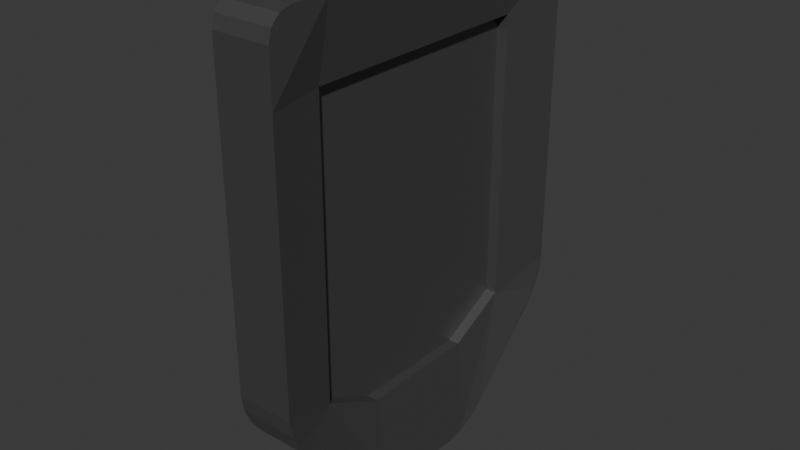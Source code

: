 # Source: shield.blend  (saved by Blender 5.0.119; exported with 4.5.12 LTS)
import bpy
from mathutils import Matrix  # noqa: F401  (used for matrix-valued properties, if any)

bpy.ops.wm.read_factory_settings(use_empty=True)
scene = bpy.context.scene
scene.name = 'Scene'

# ---- collections
col_collection = bpy.data.collections.new('Collection'); scene.collection.children.link(col_collection)

# ---- materials (node trees are filled in below, after node groups)
mat_material = bpy.data.materials.new('Material')
mat_material.alpha_threshold = 0.0
mat_material.use_backface_culling_lightprobe_volume = False
mat_material.roughness = 0.5
mat_material.line_color = (0.0, 0.0, 0.0, 1.0)

# ---- material node trees
mat_material.use_nodes = True; mat_material.node_tree.nodes.clear()
_N = mat_material.node_tree.nodes; _L = mat_material.node_tree.links
n0 = _N.new('ShaderNodeOutputMaterial'); n0.name = 'Material Output'; n0.location = (200, 100)
n1 = _N.new('ShaderNodeBsdfPrincipled'); n1.name = 'Principled BSDF'; n1.location = (-200, 100)
n1.inputs[0].default_value = (0.1806, 0.1806, 0.1806, 1.0)
n1.inputs[1].default_value = 0.8077
_L.new(n1.outputs[0], n0.inputs[0])
n0.is_active_output = True

# ---- world
world_world = bpy.data.worlds.new('World'); scene.world = world_world
world_world.use_nodes = True; world_world.node_tree.nodes.clear()
_N = world_world.node_tree.nodes; _L = world_world.node_tree.links
n0 = _N.new('ShaderNodeOutputWorld'); n0.name = 'World Output'; n0.location = (200, 100)
n1 = _N.new('ShaderNodeBackground'); n1.name = 'Background'; n1.location = (-200, 100)
n1.inputs[0].default_value = (0.05088, 0.05088, 0.05088, 1.0)
_L.new(n1.outputs[0], n0.inputs[0])
n0.is_active_output = True
world_world.color = (0.05088, 0.05088, 0.05088)
world_world.sun_shadow_jitter_overblur = 0.0

# ---- meshes
me_cube_001 = bpy.data.meshes.new('Cube.001')
me_cube_001.from_pydata([(-0.297, 2.0, -4.0), (-0.297, -8.941e-08, -5.0), (-0.297, -2.0, -4.0), (-0.297, -2.0, 3.0), (-0.297, -1.0, 3.0), (-0.297, 8.941e-08, 3.0), (-0.297, 1.0, 3.0), (-0.297, 2.0, 3.0), (0.297, -2.0, -4.0), (0.297, 8.941e-08, -5.0), (0.297, 2.0, -4.0), (0.297, 2.0, 3.0), (0.297, 1.0, 3.0), (0.297, -8.941e-08, 3.0), (0.297, -1.0, 3.0), (0.297, -2.0, 3.0), (-0.297, -3.0, -1.8), (-0.297, -3.0, -0.6), (-0.297, -3.0, 0.6), (-0.297, -3.0, 1.8), (-0.297, 3.0, 1.8), (-0.297, 3.0, 0.6), (-0.297, 3.0, -0.6), (-0.297, 3.0, -1.8), (0.297, 3.0, 1.8), (0.297, 3.0, 0.6), (0.297, 3.0, -0.6), (0.297, 3.0, -1.8), (0.297, -3.0, 1.8), (0.297, -3.0, 0.6), (0.297, -3.0, -0.6), (0.297, -3.0, -1.8), (0.07826, 2.0, 1.8), (0.07826, 2.0, 0.6), (0.07826, 2.0, -0.6), (0.07826, 2.0, -1.8), (0.07826, 1.0, 1.8), (0.07826, 1.0, 0.6), (0.07826, 1.0, -0.6), (0.07826, 1.0, -1.8), (0.07826, -5.364e-08, 1.8), (0.07826, -1.788e-08, 0.6), (0.07826, 1.788e-08, -0.6), (0.07826, 5.364e-08, -1.8), (0.07826, -1.0, 1.8), (0.07826, -1.0, 0.6), (0.07826, -1.0, -0.6), (0.07826, -1.0, -1.8), (0.07826, -2.0, 1.8), (0.07826, -2.0, 0.6), (0.07826, -2.0, -0.6), (0.07826, -2.0, -1.8), (-0.5661, -2.0, 1.8), (-0.5661, -2.0, 0.6), (-0.5661, -2.0, -0.6), (-0.5661, -2.0, -1.8), (-0.5661, -1.0, 1.8), (-0.5661, -1.0, 0.6), (-0.5661, -1.0, -0.6), (-0.5661, -1.0, -1.8), (-0.5661, 5.364e-08, 1.8), (-0.5661, 1.788e-08, 0.6), (-0.5661, -1.788e-08, -0.6), (-0.5661, -5.364e-08, -1.8), (-0.5661, 1.0, 1.8), (-0.5661, 1.0, 0.6), (-0.5661, 1.0, -0.6), (-0.5661, 1.0, -1.8), (-0.5661, 2.0, 1.8), (-0.5661, 2.0, 0.6), (-0.5661, 2.0, -0.6), (-0.5661, 2.0, -1.8), (-0.297, 3.0, -2.406), (0.297, 3.0, -2.406), (0.297, -3.0, -2.406), (0.07826, 2.0, -2.912), (0.07826, 1.0, -3.417), (0.07826, 7.171e-08, -3.417), (0.07826, -1.0, -3.417), (0.07826, -2.0, -2.912), (-0.5661, -2.0, -2.912), (-0.5661, -1.0, -3.417), (-0.5661, -7.171e-08, -3.417), (-0.5661, 1.0, -3.417), (-0.5661, 2.0, -2.912), (-0.297, -3.0, -2.406), (-0.297, -3.0, 2.61), (-0.297, -2.61, 3.0), (-0.297, -2.948, 2.805), (-0.297, -2.805, 2.948), (-0.297, 2.61, 3.0), (-0.297, 3.0, 2.61), (-0.297, 2.805, 2.948), (-0.297, 2.948, 2.805), (0.297, -2.61, 3.0), (0.297, -3.0, 2.61), (0.297, -2.805, 2.948), (0.297, -2.948, 2.805), (0.297, 3.0, 2.61), (0.297, 2.61, 3.0), (0.297, 2.948, 2.805), (0.297, 2.805, 2.948), (-0.297, -2.692, -3.308), (-0.297, -3.0, -2.565), (-0.297, -2.846, -3.096), (-0.297, -2.959, -2.824), (-0.297, 3.0, -2.565), (-0.297, 2.692, -3.308), (-0.297, 2.959, -2.824), (-0.297, 2.846, -3.096), (0.297, -3.0, -2.565), (0.297, -2.692, -3.308), (0.297, -2.959, -2.824), (0.297, -2.846, -3.096), (0.297, 2.692, -3.308), (0.297, 3.0, -2.565), (0.297, 2.846, -3.096), (0.297, 2.959, -2.824), (-0.297, 1.308, -4.692), (-0.297, 0.5648, -5.0), (0.4754, 1.0, 3.0), (-0.297, 1.096, -4.846), (-0.297, 0.8236, -4.959), (-0.297, -0.5648, -5.0), (-0.297, -1.308, -4.692), (0.4754, 2.0, 3.0), (-0.297, -0.8236, -4.959), (-0.297, -1.096, -4.846), (0.297, -1.308, -4.692), (0.297, -0.5648, -5.0), (0.297, -1.096, -4.846), (0.297, -0.8236, -4.959), (0.297, 0.5648, -5.0), (0.297, 1.308, -4.692), (0.297, 0.8236, -4.959), (0.297, 1.096, -4.846), (-0.4625, -2.0, 3.0), (-0.4625, -1.0, 3.0), (-0.4625, 8.951e-08, 3.0), (-0.4625, 1.0, 3.0), (-0.4625, 2.0, 3.0), (-0.7316, -2.0, -2.911), (-0.4625, -2.0, -4.0), (-0.7316, -7.161e-08, -3.416), (-0.4625, -8.93e-08, -5.0), (-0.7316, 2.0, -2.911), (-0.4625, 2.0, -4.0), (-0.4625, -3.0, -2.406), (-0.4625, -3.0, -1.8), (-0.4625, -3.0, -0.5995), (-0.4625, -3.0, 0.6005), (-0.4625, -3.0, 1.8), (-0.4625, 3.0, 1.8), (-0.4625, 3.0, 0.6005), (-0.4625, 3.0, -0.5995), (-0.4625, 3.0, -1.8), (-0.7316, -2.0, 1.8), (-0.7316, -2.0, 0.6005), (-0.7316, -2.0, -0.5995), (-0.7316, -2.0, -1.8), (-0.7316, -1.0, 1.8), (-0.7316, 5.375e-08, 1.8), (-0.7316, 1.0, 1.8), (-0.7316, 2.0, 1.8), (-0.7316, 2.0, 0.6005), (-0.7316, 2.0, -0.5995), (-0.7316, 2.0, -1.8), (-0.4625, 3.0, -2.406), (-0.7316, -1.0, -3.416), (-0.7316, 1.0, -3.416), (-0.4625, 2.805, 2.948), (-0.4625, 2.61, 3.0), (-0.4625, 2.948, 2.806), (-0.4625, 3.0, 2.611), (-0.4625, -2.61, 3.0), (-0.4625, -2.805, 2.948), (-0.4625, -2.948, 2.806), (-0.4625, -3.0, 2.611), (-0.4625, 1.0, -4.564), (-0.4625, 1.308, -4.692), (-0.4625, 1.096, -4.846), (-0.4625, 0.8236, -4.958), (-0.4625, 0.5648, -5.0), (-0.4625, -1.0, -4.564), (-0.4625, -0.5648, -5.0), (-0.4625, -0.8236, -4.958), (-0.4625, -1.096, -4.846), (-0.4625, -1.308, -4.692), (-0.4625, 2.692, -3.307), (-0.4625, 2.846, -3.095), (-0.4625, 2.959, -2.823), (-0.4625, 3.0, -2.564), (-0.4625, -2.846, -3.095), (-0.4625, -2.692, -3.307), (-0.4625, -2.959, -2.823), (-0.4625, -3.0, -2.564), (0.4754, -8.941e-08, 3.0), (0.4754, -1.0, 3.0), (0.4754, -2.0, 3.0), (0.2567, 2.0, -2.912), (0.4754, 2.0, -4.0), (0.2567, 7.171e-08, -3.417), (0.4754, 8.941e-08, -5.0), (0.2567, -2.0, -2.912), (0.4754, -2.0, -4.0), (0.4754, 3.0, 1.8), (0.4754, 3.0, 0.6), (0.4754, 3.0, -0.6), (0.4754, 3.0, -1.8), (0.4754, -3.0, 1.8), (0.4754, -3.0, 0.6), (0.4754, -3.0, -0.6), (0.4754, -3.0, -1.8), (0.2567, 2.0, 1.8), (0.2567, 2.0, 0.6), (0.2567, 2.0, -0.6), (0.2567, 2.0, -1.8), (0.2567, 1.0, 1.8), (0.2567, -5.364e-08, 1.8), (0.2567, -1.0, 1.8), (0.2567, -2.0, 1.8), (0.2567, -2.0, 0.6), (0.2567, -2.0, -0.6), (0.2567, -2.0, -1.8), (0.4754, 3.0, -2.406), (0.4754, -3.0, -2.406), (0.2567, 1.0, -3.417), (0.2567, -1.0, -3.417), (0.4754, 2.61, 3.0), (0.4754, 2.805, 2.948), (0.4754, 2.948, 2.805), (0.4754, 3.0, 2.61), (0.4754, -2.805, 2.948), (0.4754, -2.61, 3.0), (0.4754, -2.948, 2.805), (0.4754, -3.0, 2.61), (0.4404, -1.0, -4.747), (0.4754, -1.308, -4.692), (0.4754, -1.096, -4.846), (0.4754, -0.8236, -4.959), (0.4754, -0.5648, -5.0), (0.4404, 1.0, -4.747), (0.4754, 0.5648, -5.0), (0.4754, 0.8236, -4.959), (0.4754, 1.096, -4.846), (0.4754, 1.308, -4.692), (0.4754, 2.846, -3.096), (0.4754, 2.692, -3.308), (0.4754, 2.959, -2.824), (0.4754, 3.0, -2.565), (0.4754, -2.692, -3.308), (0.4754, -2.846, -3.096), (0.4754, -2.959, -2.824), (0.4754, -3.0, -2.565)], [], [(11, 7, 6, 12), (12, 6, 5, 13), (13, 5, 4, 14), (14, 4, 3, 15), (73, 27, 208, 224), (50, 49, 221, 222), (135, 133, 245, 244), (49, 48, 220, 221), (91, 20, 152, 173), (23, 72, 167, 155), (3, 4, 137, 136), (83, 84, 145, 169), (83, 67, 71, 84), (67, 66, 70, 71), (66, 65, 69, 70), (65, 64, 68, 69), (82, 63, 67, 83), (63, 62, 66, 67), (62, 61, 65, 66), (61, 60, 64, 65), (81, 59, 63, 82), (59, 58, 62, 63), (58, 57, 61, 62), (57, 56, 60, 61), (80, 55, 59, 81), (55, 54, 58, 59), (54, 53, 57, 58), (53, 52, 56, 57), (20, 21, 153, 152), (7, 90, 171, 140), (68, 64, 162, 163), (82, 83, 169, 143), (78, 47, 51, 79), (47, 46, 50, 51), (46, 45, 49, 50), (45, 44, 48, 49), (77, 43, 47, 78), (43, 42, 46, 47), (42, 41, 45, 46), (41, 40, 44, 45), (76, 39, 43, 77), (39, 38, 42, 43), (38, 37, 41, 42), (37, 36, 40, 41), (75, 35, 39, 76), (35, 34, 38, 39), (34, 33, 37, 38), (33, 32, 36, 37), (134, 135, 244, 243), (99, 11, 125, 228), (132, 134, 243, 242), (15, 94, 233, 198), (74, 31, 16, 85), (31, 30, 17, 16), (30, 29, 18, 17), (29, 28, 19, 18), (44, 40, 218, 219), (8, 128, 237, 204), (95, 28, 209, 235), (110, 112, 252, 253), (72, 23, 27, 73), (23, 22, 26, 27), (22, 21, 25, 26), (21, 20, 24, 25), (18, 19, 151, 150), (81, 82, 143, 168), (17, 18, 150, 149), (80, 81, 168, 141), (90, 99, 101, 92), (92, 101, 100, 93), (93, 100, 98, 91), (94, 87, 89, 96), (96, 89, 88, 97), (97, 88, 86, 95), (16, 17, 149, 148), (28, 95, 86, 19), (15, 3, 87, 94), (99, 90, 7, 11), (20, 91, 98, 24), (124, 2, 142, 187), (129, 9, 202, 240), (78, 79, 203, 227), (85, 16, 148, 147), (87, 3, 136, 174), (71, 70, 165, 166), (105, 103, 195, 194), (19, 86, 177, 151), (70, 69, 164, 165), (77, 78, 227, 201), (131, 129, 240, 239), (112, 113, 251, 252), (48, 44, 219, 220), (76, 77, 201, 226), (130, 131, 239, 238), (114, 107, 109, 116), (116, 109, 108, 117), (117, 108, 106, 115), (102, 111, 113, 104), (104, 113, 112, 105), (105, 112, 110, 103), (132, 119, 122, 134), (134, 122, 121, 135), (135, 121, 118, 133), (128, 124, 127, 130), (130, 127, 126, 131), (131, 126, 123, 129), (69, 68, 163, 164), (2, 8, 111, 102), (110, 74, 85, 103), (106, 72, 73, 115), (107, 114, 10, 0), (1, 123, 184, 144), (9, 132, 242, 202), (75, 76, 226, 199), (86, 88, 176, 177), (0, 10, 133, 118), (104, 105, 194, 192), (119, 132, 9, 1), (119, 1, 144, 182), (1, 9, 129, 123), (88, 89, 175, 176), (124, 128, 8, 2), (97, 95, 235, 234), (128, 130, 238, 237), (113, 111, 250, 251), (133, 10, 200, 245), (156, 136, 137, 160), (160, 137, 138, 161), (161, 138, 139, 162), (162, 139, 140, 163), (147, 148, 159, 141), (148, 149, 158, 159), (149, 150, 157, 158), (150, 151, 156, 157), (145, 166, 155, 167), (166, 165, 154, 155), (165, 164, 153, 154), (164, 163, 152, 153), (151, 177, 176, 175, 174, 136, 156), (163, 140, 171, 170, 172, 173, 152), (179, 180, 178), (180, 181, 178), (181, 182, 178), (184, 185, 183), (185, 186, 183), (186, 187, 183), (193, 192, 194, 195, 147, 141, 142), (146, 145, 167, 191, 190, 189, 188), (179, 178, 169, 145, 146), (144, 143, 169, 178, 182), (184, 183, 168, 143, 144), (142, 141, 168, 183, 187), (90, 92, 170, 171), (21, 22, 154, 153), (4, 5, 138, 137), (22, 23, 155, 154), (5, 6, 139, 138), (6, 7, 140, 139), (64, 60, 161, 162), (118, 121, 180, 179), (52, 53, 157, 156), (53, 54, 158, 157), (121, 122, 181, 180), (92, 93, 172, 170), (54, 55, 159, 158), (122, 119, 182, 181), (2, 102, 193, 142), (109, 107, 188, 189), (103, 85, 147, 195), (60, 56, 160, 161), (93, 91, 173, 172), (55, 80, 141, 159), (108, 109, 189, 190), (72, 106, 191, 167), (123, 126, 185, 184), (56, 52, 156, 160), (126, 127, 186, 185), (84, 71, 166, 145), (107, 0, 146, 188), (106, 108, 190, 191), (127, 124, 187, 186), (89, 87, 174, 175), (0, 118, 179, 146), (102, 104, 192, 193), (213, 125, 120, 217), (217, 120, 196, 218), (218, 196, 197, 219), (219, 197, 198, 220), (224, 208, 216, 199), (208, 207, 215, 216), (207, 206, 214, 215), (206, 205, 213, 214), (203, 223, 212, 225), (223, 222, 211, 212), (222, 221, 210, 211), (221, 220, 209, 210), (220, 198, 233, 232, 234, 235, 209), (205, 231, 230, 229, 228, 125, 213), (237, 238, 236), (238, 239, 236), (239, 240, 236), (242, 243, 241), (243, 244, 241), (244, 245, 241), (204, 203, 225, 253, 252, 251, 250), (247, 246, 248, 249, 224, 199, 200), (237, 236, 227, 203, 204), (202, 201, 227, 236, 240), (242, 241, 226, 201, 202), (200, 199, 226, 241, 245), (40, 36, 217, 218), (24, 98, 231, 205), (51, 50, 222, 223), (31, 74, 225, 212), (101, 99, 228, 229), (25, 24, 205, 206), (35, 75, 199, 216), (26, 25, 206, 207), (11, 12, 120, 125), (114, 116, 246, 247), (27, 26, 207, 208), (12, 13, 196, 120), (36, 32, 213, 217), (28, 29, 210, 209), (100, 101, 229, 230), (13, 14, 197, 196), (29, 30, 211, 210), (14, 15, 198, 197), (79, 51, 223, 203), (30, 31, 212, 211), (111, 8, 204, 250), (116, 117, 248, 246), (98, 100, 230, 231), (74, 110, 253, 225), (32, 33, 214, 213), (33, 34, 215, 214), (94, 96, 232, 233), (115, 73, 224, 249), (117, 115, 249, 248), (34, 35, 216, 215), (10, 114, 247, 200), (96, 97, 234, 232)])
_uv = me_cube_001.uv_layers.new(name='UVMap')
_uv.uv.foreach_set('vector', [0.625, 0.5417, 0.875, 0.5417, 0.875, 0.5833, 0.625, 0.5833, 0.625, 0.5833, 0.875, 0.5833, 0.875, 0.625, 0.625, 0.625, 0.625, 0.625, 0.875, 0.625, 0.875, 0.6667, 0.625, 0.6667, 0.625, 0.6667, 0.875, 0.6667, 0.875, 0.7083, 0.625, 0.7083, 0.3997, 0.5, 0.425, 0.5, 0.425, 0.5, 0.3997, 0.5, 0.475, 0.7083, 0.525, 0.7083, 0.525, 0.7083, 0.475, 0.7083, 0.375, 0.5781, 0.375, 0.5705, 0.375, 0.5705, 0.375, 0.5781, 0.525, 0.7083, 0.575, 0.7083, 0.575, 0.7083, 0.525, 0.7083, 0.6088, 0.25, 0.575, 0.25, 0.575, 0.25, 0.6088, 0.25, 0.425, 0.25, 0.3997, 0.25, 0.3997, 0.25, 0.425, 0.25, 0.875, 0.7083, 0.875, 0.6667, 0.875, 0.6667, 0.875, 0.7083, 0.3997, 0.1667, 0.3997, 0.2083, 0.3997, 0.2083, 0.3997, 0.1667, 0.3997, 0.1667, 0.425, 0.1667, 0.425, 0.2083, 0.3997, 0.2083, 0.425, 0.1667, 0.475, 0.1667, 0.475, 0.2083, 0.425, 0.2083, 0.475, 0.1667, 0.525, 0.1667, 0.525, 0.2083, 0.475, 0.2083, 0.525, 0.1667, 0.575, 0.1667, 0.575, 0.2083, 0.525, 0.2083, 0.3997, 0.125, 0.425, 0.125, 0.425, 0.1667, 0.3997, 0.1667, 0.425, 0.125, 0.475, 0.125, 0.475, 0.1667, 0.425, 0.1667, 0.475, 0.125, 0.525, 0.125, 0.525, 0.1667, 0.475, 0.1667, 0.525, 0.125, 0.575, 0.125, 0.575, 0.1667, 0.525, 0.1667, 0.3997, 0.08333, 0.425, 0.08333, 0.425, 0.125, 0.3997, 0.125, 0.425, 0.08333, 0.475, 0.08333, 0.475, 0.125, 0.425, 0.125, 0.475, 0.08333, 0.525, 0.08333, 0.525, 0.125, 0.475, 0.125, 0.525, 0.08333, 0.575, 0.08333, 0.575, 0.125, 0.525, 0.125, 0.3997, 0.04167, 0.425, 0.04167, 0.425, 0.08333, 0.3997, 0.08333, 0.425, 0.04167, 0.475, 0.04167, 0.475, 0.08333, 0.425, 0.08333, 0.475, 0.04167, 0.525, 0.04167, 0.525, 0.08333, 0.475, 0.08333, 0.525, 0.04167, 0.575, 0.04167, 0.575, 0.08333, 0.525, 0.08333, 0.575, 0.25, 0.525, 0.25, 0.525, 0.25, 0.575, 0.25, 0.875, 0.5417, 0.875, 0.5162, 0.875, 0.5162, 0.875, 0.5417, 0.575, 0.2083, 0.575, 0.1667, 0.575, 0.1667, 0.575, 0.2083, 0.3997, 0.125, 0.3997, 0.1667, 0.3997, 0.1667, 0.3997, 0.125, 0.3997, 0.6667, 0.425, 0.6667, 0.425, 0.7083, 0.3997, 0.7083, 0.425, 0.6667, 0.475, 0.6667, 0.475, 0.7083, 0.425, 0.7083, 0.475, 0.6667, 0.525, 0.6667, 0.525, 0.7083, 0.475, 0.7083, 0.525, 0.6667, 0.575, 0.6667, 0.575, 0.7083, 0.525, 0.7083, 0.3997, 0.625, 0.425, 0.625, 0.425, 0.6667, 0.3997, 0.6667, 0.425, 0.625, 0.475, 0.625, 0.475, 0.6667, 0.425, 0.6667, 0.475, 0.625, 0.525, 0.625, 0.525, 0.6667, 0.475, 0.6667, 0.525, 0.625, 0.575, 0.625, 0.575, 0.6667, 0.525, 0.6667, 0.3997, 0.5833, 0.425, 0.5833, 0.425, 0.625, 0.3997, 0.625, 0.425, 0.5833, 0.475, 0.5833, 0.475, 0.625, 0.425, 0.625, 0.475, 0.5833, 0.525, 0.5833, 0.525, 0.625, 0.475, 0.625, 0.525, 0.5833, 0.575, 0.5833, 0.575, 0.625, 0.525, 0.625, 0.3997, 0.5417, 0.425, 0.5417, 0.425, 0.5833, 0.3997, 0.5833, 0.425, 0.5417, 0.475, 0.5417, 0.475, 0.5833, 0.425, 0.5833, 0.475, 0.5417, 0.525, 0.5417, 0.525, 0.5833, 0.475, 0.5833, 0.525, 0.5417, 0.575, 0.5417, 0.575, 0.5833, 0.525, 0.5833, 0.375, 0.5907, 0.375, 0.5781, 0.375, 0.5781, 0.375, 0.5907, 0.625, 0.5162, 0.625, 0.5417, 0.625, 0.5417, 0.625, 0.5162, 0.375, 0.6015, 0.375, 0.5907, 0.375, 0.5907, 0.375, 0.6015, 0.625, 0.7083, 0.625, 0.7338, 0.625, 0.7338, 0.625, 0.7083, 0.3997, 0.75, 0.425, 0.75, 0.425, 1.0, 0.3997, 1.0, 0.425, 0.75, 0.475, 0.75, 0.475, 1.0, 0.425, 1.0, 0.475, 0.75, 0.525, 0.75, 0.525, 1.0, 0.475, 1.0, 0.525, 0.75, 0.575, 0.75, 0.575, 1.0, 0.525, 1.0, 0.575, 0.6667, 0.575, 0.625, 0.575, 0.625, 0.575, 0.6667, 0.375, 0.7083, 0.375, 0.6795, 0.375, 0.6795, 0.375, 0.7083, 0.6088, 0.75, 0.575, 0.75, 0.575, 0.75, 0.6088, 0.75, 0.3931, 0.75, 0.3773, 0.7498, 0.3773, 0.7498, 0.3931, 0.75, 0.3997, 0.25, 0.425, 0.25, 0.425, 0.5, 0.3997, 0.5, 0.425, 0.25, 0.475, 0.25, 0.475, 0.5, 0.425, 0.5, 0.475, 0.25, 0.525, 0.25, 0.525, 0.5, 0.475, 0.5, 0.525, 0.25, 0.575, 0.25, 0.575, 0.5, 0.525, 0.5, 0.525, 1.0, 0.575, 1.0, 0.575, 1.0, 0.525, 1.0, 0.3997, 0.08333, 0.3997, 0.125, 0.3997, 0.125, 0.3997, 0.08333, 0.475, 1.0, 0.525, 1.0, 0.525, 1.0, 0.475, 1.0, 0.3997, 0.04167, 0.3997, 0.08333, 0.3997, 0.08333, 0.3997, 0.04167, 0.875, 0.5162, 0.625, 0.5162, 0.6245, 0.5024, 0.875, 0.5, 0.6239, 0.2459, 0.6245, 0.5024, 0.6171, 0.5005, 0.6169, 0.2493, 0.6169, 0.2493, 0.6171, 0.5005, 0.6088, 0.5, 0.6088, 0.25, 0.625, 0.7338, 0.875, 0.7338, 0.875, 0.75, 0.6245, 0.7476, 0.6245, 0.7476, 0.625, 1.0, 0.6169, 1.0, 0.6171, 0.7495, 0.6171, 0.7495, 0.6169, 1.0, 0.6088, 1.0, 0.6088, 0.75, 0.425, 1.0, 0.475, 1.0, 0.475, 1.0, 0.425, 1.0, 0.575, 0.75, 0.6088, 0.75, 0.6088, 1.0, 0.575, 1.0, 0.625, 0.7083, 0.875, 0.7083, 0.875, 0.7338, 0.625, 0.7338, 0.625, 0.5162, 0.875, 0.5162, 0.875, 0.5417, 0.625, 0.5417, 0.575, 0.25, 0.6088, 0.25, 0.6088, 0.5, 0.575, 0.5, 0.125, 0.6795, 0.125, 0.7083, 0.125, 0.7083, 0.125, 0.6795, 0.375, 0.6485, 0.375, 0.625, 0.375, 0.625, 0.375, 0.6485, 0.3997, 0.6667, 0.3997, 0.7083, 0.3997, 0.7083, 0.3997, 0.6667, 0.3997, 1.0, 0.425, 1.0, 0.425, 1.0, 0.3997, 1.0, 0.875, 0.7338, 0.875, 0.7083, 0.875, 0.7083, 0.875, 0.7338, 0.425, 0.2083, 0.475, 0.2083, 0.475, 0.2083, 0.425, 0.2083, 0.375, 1.0, 0.3931, 1.0, 0.3931, 1.0, 0.375, 1.0, 0.575, 1.0, 0.6088, 1.0, 0.6088, 1.0, 0.575, 1.0, 0.475, 0.2083, 0.525, 0.2083, 0.525, 0.2083, 0.475, 0.2083, 0.3997, 0.625, 0.3997, 0.6667, 0.3997, 0.6667, 0.3997, 0.625, 0.375, 0.6593, 0.375, 0.6485, 0.375, 0.6485, 0.375, 0.6593, 0.3773, 0.7498, 0.3752, 0.7448, 0.3752, 0.7448, 0.3773, 0.7498, 0.575, 0.7083, 0.575, 0.6667, 0.575, 0.6667, 0.575, 0.7083, 0.3997, 0.5833, 0.3997, 0.625, 0.3997, 0.625, 0.3997, 0.5833, 0.375, 0.6719, 0.375, 0.6593, 0.375, 0.6593, 0.375, 0.6719, 0.375, 0.5128, 0.125, 0.5128, 0.125, 0.5052, 0.3752, 0.5052, 0.3752, 0.5052, 0.125, 0.5052, 0.125, 0.5, 0.3773, 0.5002, 0.3773, 0.5002, 0.3792, 0.2491, 0.3931, 0.25, 0.3931, 0.5, 0.125, 0.7372, 0.375, 0.7372, 0.3752, 0.7448, 0.125, 0.7448, 0.125, 0.7448, 0.3752, 0.7448, 0.3773, 0.7498, 0.125, 0.75, 0.375, 1.0, 0.3773, 0.7498, 0.3931, 0.75, 0.3931, 1.0, 0.375, 0.6015, 0.125, 0.6015, 0.125, 0.5907, 0.375, 0.5907, 0.375, 0.5907, 0.125, 0.5907, 0.125, 0.5781, 0.375, 0.5781, 0.375, 0.5781, 0.125, 0.5781, 0.125, 0.5705, 0.375, 0.5705, 0.375, 0.6795, 0.125, 0.6795, 0.125, 0.6719, 0.375, 0.6719, 0.375, 0.6719, 0.125, 0.6719, 0.125, 0.6593, 0.375, 0.6593, 0.375, 0.6593, 0.125, 0.6593, 0.125, 0.6485, 0.375, 0.6485, 0.525, 0.2083, 0.575, 0.2083, 0.575, 0.2083, 0.525, 0.2083, 0.125, 0.7083, 0.375, 0.7083, 0.375, 0.7372, 0.125, 0.7372, 0.3931, 0.75, 0.3997, 0.75, 0.3997, 1.0, 0.3931, 1.0, 0.3931, 0.25, 0.3997, 0.25, 0.3997, 0.5, 0.3931, 0.5, 0.125, 0.5128, 0.375, 0.5128, 0.375, 0.5417, 0.125, 0.5417, 0.125, 0.625, 0.125, 0.6485, 0.125, 0.6485, 0.125, 0.625, 0.375, 0.625, 0.375, 0.6015, 0.375, 0.6015, 0.375, 0.625, 0.3997, 0.5417, 0.3997, 0.5833, 0.3997, 0.5833, 0.3997, 0.5417, 0.6088, 1.0, 0.6169, 1.0, 0.6169, 1.0, 0.6088, 1.0, 0.125, 0.5417, 0.375, 0.5417, 0.375, 0.5705, 0.125, 0.5705, 0.125, 0.7448, 0.125, 0.75, 0.125, 0.75, 0.125, 0.7448, 0.125, 0.6015, 0.375, 0.6015, 0.375, 0.625, 0.125, 0.625, 0.125, 0.6015, 0.125, 0.625, 0.125, 0.625, 0.125, 0.6015, 0.125, 0.625, 0.375, 0.625, 0.375, 0.6485, 0.125, 0.6485, 0.6169, 1.0, 0.625, 1.0, 0.625, 1.0, 0.6169, 1.0, 0.125, 0.6795, 0.375, 0.6795, 0.375, 0.7083, 0.125, 0.7083, 0.6171, 0.7495, 0.6088, 0.75, 0.6088, 0.75, 0.6171, 0.7495, 0.375, 0.6795, 0.375, 0.6719, 0.375, 0.6719, 0.375, 0.6795, 0.3752, 0.7448, 0.375, 0.7372, 0.375, 0.7372, 0.3752, 0.7448, 0.375, 0.5705, 0.375, 0.5417, 0.375, 0.5417, 0.375, 0.5705, 0.575, 0.04167, 0.625, 0.04167, 0.625, 0.08333, 0.575, 0.08333, 0.575, 0.08333, 0.625, 0.08333, 0.625, 0.125, 0.575, 0.125, 0.575, 0.125, 0.625, 0.125, 0.625, 0.1667, 0.575, 0.1667, 0.575, 0.1667, 0.625, 0.1667, 0.625, 0.2083, 0.575, 0.2083, 0.3997, 0.0, 0.425, 0.0, 0.425, 0.04167, 0.3997, 0.04167, 0.425, 0.0, 0.475, 0.0, 0.475, 0.04167, 0.425, 0.04167, 0.475, 0.0, 0.525, 0.0, 0.525, 0.04167, 0.475, 0.04167, 0.525, 0.0, 0.575, 0.0, 0.575, 0.04167, 0.525, 0.04167, 0.3997, 0.2083, 0.425, 0.2083, 0.425, 0.25, 0.3997, 0.25, 0.425, 0.2083, 0.475, 0.2083, 0.475, 0.25, 0.425, 0.25, 0.475, 0.2083, 0.525, 0.2083, 0.525, 0.25, 0.475, 0.25, 0.525, 0.2083, 0.575, 0.2083, 0.575, 0.25, 0.525, 0.25, 0.575, 0.0, 0.6088, 0.0, 0.6169, 0.002177, 0.6228, 0.008124, 0.625, 0.01625, 0.625, 0.04167, 0.575, 0.04167, 0.575, 0.2083, 0.625, 0.2083, 0.625, 0.2338, 0.6239, 0.2459, 0.6169, 0.2493, 0.6088, 0.25, 0.575, 0.25, 0.3774, 0.1731, 0.3774, 0.1667, 0.3818, 0.1667, 0.3774, 0.1667, 0.375, 0.1593, 0.3818, 0.1667, 0.375, 0.1593, 0.375, 0.1485, 0.3818, 0.1667, 0.375, 0.1015, 0.375, 0.09068, 0.3818, 0.08333, 0.375, 0.09068, 0.3774, 0.08333, 0.3818, 0.08333, 0.3774, 0.08333, 0.3798, 0.08333, 0.3818, 0.08333, 0.375, 0.01282, 0.3767, 0.006411, 0.3834, 0.001718, 0.3931, 0.0, 0.3997, 0.0, 0.3997, 0.04167, 0.375, 0.04167, 0.375, 0.2083, 0.3997, 0.2083, 0.3997, 0.25, 0.3931, 0.25, 0.3792, 0.2491, 0.3767, 0.2436, 0.375, 0.2372, 0.3774, 0.1731, 0.3818, 0.1667, 0.3997, 0.1667, 0.3997, 0.2083, 0.375, 0.2083, 0.375, 0.125, 0.3997, 0.125, 0.3997, 0.1667, 0.3818, 0.1667, 0.375, 0.1485, 0.375, 0.1015, 0.3818, 0.08333, 0.3997, 0.08333, 0.3997, 0.125, 0.375, 0.125, 0.375, 0.04167, 0.3997, 0.04167, 0.3997, 0.08333, 0.3818, 0.08333, 0.375, 0.07051, 0.875, 0.5162, 0.875, 0.5, 0.875, 0.5, 0.875, 0.5162, 0.525, 0.25, 0.475, 0.25, 0.475, 0.25, 0.525, 0.25, 0.875, 0.6667, 0.875, 0.625, 0.875, 0.625, 0.875, 0.6667, 0.475, 0.25, 0.425, 0.25, 0.425, 0.25, 0.475, 0.25, 0.875, 0.625, 0.875, 0.5833, 0.875, 0.5833, 0.875, 0.625, 0.875, 0.5833, 0.875, 0.5417, 0.875, 0.5417, 0.875, 0.5833, 0.575, 0.1667, 0.575, 0.125, 0.575, 0.125, 0.575, 0.1667, 0.125, 0.5705, 0.125, 0.5781, 0.125, 0.5781, 0.125, 0.5705, 0.575, 0.04167, 0.525, 0.04167, 0.525, 0.04167, 0.575, 0.04167, 0.525, 0.04167, 0.475, 0.04167, 0.475, 0.04167, 0.525, 0.04167, 0.125, 0.5781, 0.125, 0.5907, 0.125, 0.5907, 0.125, 0.5781, 0.6239, 0.2459, 0.6169, 0.2493, 0.6169, 0.2493, 0.6239, 0.2459, 0.475, 0.04167, 0.425, 0.04167, 0.425, 0.04167, 0.475, 0.04167, 0.125, 0.5907, 0.125, 0.6015, 0.125, 0.6015, 0.125, 0.5907, 0.125, 0.7083, 0.125, 0.7372, 0.125, 0.7372, 0.125, 0.7083, 0.125, 0.5052, 0.125, 0.5128, 0.125, 0.5128, 0.125, 0.5052, 0.3931, 1.0, 0.3997, 1.0, 0.3997, 1.0, 0.3931, 1.0, 0.575, 0.125, 0.575, 0.08333, 0.575, 0.08333, 0.575, 0.125, 0.6169, 0.2493, 0.6088, 0.25, 0.6088, 0.25, 0.6169, 0.2493, 0.425, 0.04167, 0.3997, 0.04167, 0.3997, 0.04167, 0.425, 0.04167, 0.125, 0.5, 0.125, 0.5052, 0.125, 0.5052, 0.125, 0.5, 0.3997, 0.25, 0.3931, 0.25, 0.3931, 0.25, 0.3997, 0.25, 0.125, 0.6485, 0.125, 0.6593, 0.125, 0.6593, 0.125, 0.6485, 0.575, 0.08333, 0.575, 0.04167, 0.575, 0.04167, 0.575, 0.08333, 0.125, 0.6593, 0.125, 0.6719, 0.125, 0.6719, 0.125, 0.6593, 0.3997, 0.2083, 0.425, 0.2083, 0.425, 0.2083, 0.3997, 0.2083, 0.125, 0.5128, 0.125, 0.5417, 0.125, 0.5417, 0.125, 0.5128, 0.3931, 0.25, 0.3792, 0.2491, 0.3792, 0.2491, 0.3931, 0.25, 0.125, 0.6719, 0.125, 0.6795, 0.125, 0.6795, 0.125, 0.6719, 0.875, 0.75, 0.875, 0.7338, 0.875, 0.7338, 0.875, 0.75, 0.125, 0.5417, 0.125, 0.5705, 0.125, 0.5705, 0.125, 0.5417, 0.125, 0.7372, 0.125, 0.7448, 0.125, 0.7448, 0.125, 0.7372, 0.575, 0.5417, 0.625, 0.5417, 0.625, 0.5833, 0.575, 0.5833, 0.575, 0.5833, 0.625, 0.5833, 0.625, 0.625, 0.575, 0.625, 0.575, 0.625, 0.625, 0.625, 0.625, 0.6667, 0.575, 0.6667, 0.575, 0.6667, 0.625, 0.6667, 0.625, 0.7083, 0.575, 0.7083, 0.3997, 0.5, 0.425, 0.5, 0.425, 0.5417, 0.3997, 0.5417, 0.425, 0.5, 0.475, 0.5, 0.475, 0.5417, 0.425, 0.5417, 0.475, 0.5, 0.525, 0.5, 0.525, 0.5417, 0.475, 0.5417, 0.525, 0.5, 0.575, 0.5, 0.575, 0.5417, 0.525, 0.5417, 0.3997, 0.7083, 0.425, 0.7083, 0.425, 0.75, 0.3997, 0.75, 0.425, 0.7083, 0.475, 0.7083, 0.475, 0.75, 0.425, 0.75, 0.475, 0.7083, 0.525, 0.7083, 0.525, 0.75, 0.475, 0.75, 0.525, 0.7083, 0.575, 0.7083, 0.575, 0.75, 0.525, 0.75, 0.575, 0.7083, 0.625, 0.7083, 0.625, 0.7338, 0.6245, 0.7476, 0.6171, 0.7495, 0.6088, 0.75, 0.575, 0.75, 0.575, 0.5, 0.6088, 0.5, 0.6171, 0.5005, 0.6245, 0.5024, 0.625, 0.5162, 0.625, 0.5417, 0.575, 0.5417, 0.375, 0.6795, 0.375, 0.6719, 0.379, 0.6667, 0.375, 0.6719, 0.375, 0.6639, 0.379, 0.6667, 0.375, 0.6639, 0.375, 0.6576, 0.379, 0.6667, 0.375, 0.6015, 0.375, 0.5907, 0.379, 0.5833, 0.375, 0.5907, 0.375, 0.5794, 0.379, 0.5833, 0.375, 0.5794, 0.375, 0.5705, 0.379, 0.5833, 0.375, 0.7083, 0.3997, 0.7083, 0.3997, 0.75, 0.3931, 0.75, 0.3773, 0.7498, 0.3752, 0.7448, 0.375, 0.7372, 0.375, 0.5128, 0.3752, 0.5052, 0.3773, 0.5002, 0.3931, 0.5, 0.3997, 0.5, 0.3997, 0.5417, 0.375, 0.5417, 0.375, 0.6795, 0.379, 0.6667, 0.3997, 0.6667, 0.3997, 0.7083, 0.375, 0.7083, 0.375, 0.625, 0.3997, 0.625, 0.3997, 0.6667, 0.379, 0.6667, 0.375, 0.6485, 0.375, 0.6015, 0.379, 0.5833, 0.3997, 0.5833, 0.3997, 0.625, 0.375, 0.625, 0.375, 0.5417, 0.3997, 0.5417, 0.3997, 0.5833, 0.379, 0.5833, 0.375, 0.5705, 0.575, 0.625, 0.575, 0.5833, 0.575, 0.5833, 0.575, 0.625, 0.575, 0.5, 0.6088, 0.5, 0.6088, 0.5, 0.575, 0.5, 0.425, 0.7083, 0.475, 0.7083, 0.475, 0.7083, 0.425, 0.7083, 0.425, 0.75, 0.3997, 0.75, 0.3997, 0.75, 0.425, 0.75, 0.6245, 0.5024, 0.625, 0.5162, 0.625, 0.5162, 0.6245, 0.5024, 0.525, 0.5, 0.575, 0.5, 0.575, 0.5, 0.525, 0.5, 0.425, 0.5417, 0.3997, 0.5417, 0.3997, 0.5417, 0.425, 0.5417, 0.475, 0.5, 0.525, 0.5, 0.525, 0.5, 0.475, 0.5, 0.625, 0.5417, 0.625, 0.5833, 0.625, 0.5833, 0.625, 0.5417, 0.375, 0.5128, 0.3752, 0.5052, 0.3752, 0.5052, 0.375, 0.5128, 0.425, 0.5, 0.475, 0.5, 0.475, 0.5, 0.425, 0.5, 0.625, 0.5833, 0.625, 0.625, 0.625, 0.625, 0.625, 0.5833, 0.575, 0.5833, 0.575, 0.5417, 0.575, 0.5417, 0.575, 0.5833, 0.575, 0.75, 0.525, 0.75, 0.525, 0.75, 0.575, 0.75, 0.6171, 0.5005, 0.6245, 0.5024, 0.6245, 0.5024, 0.6171, 0.5005, 0.625, 0.625, 0.625, 0.6667, 0.625, 0.6667, 0.625, 0.625, 0.525, 0.75, 0.475, 0.75, 0.475, 0.75, 0.525, 0.75, 0.625, 0.6667, 0.625, 0.7083, 0.625, 0.7083, 0.625, 0.6667, 0.3997, 0.7083, 0.425, 0.7083, 0.425, 0.7083, 0.3997, 0.7083, 0.475, 0.75, 0.425, 0.75, 0.425, 0.75, 0.475, 0.75, 0.375, 0.7372, 0.375, 0.7083, 0.375, 0.7083, 0.375, 0.7372, 0.3752, 0.5052, 0.3773, 0.5002, 0.3773, 0.5002, 0.3752, 0.5052, 0.6088, 0.5, 0.6171, 0.5005, 0.6171, 0.5005, 0.6088, 0.5, 0.3997, 0.75, 0.3931, 0.75, 0.3931, 0.75, 0.3997, 0.75, 0.575, 0.5417, 0.525, 0.5417, 0.525, 0.5417, 0.575, 0.5417, 0.525, 0.5417, 0.475, 0.5417, 0.475, 0.5417, 0.525, 0.5417, 0.625, 0.7338, 0.6245, 0.7476, 0.6245, 0.7476, 0.625, 0.7338, 0.3931, 0.5, 0.3997, 0.5, 0.3997, 0.5, 0.3931, 0.5, 0.3773, 0.5002, 0.3931, 0.5, 0.3931, 0.5, 0.3773, 0.5002, 0.475, 0.5417, 0.425, 0.5417, 0.425, 0.5417, 0.475, 0.5417, 0.375, 0.5417, 0.375, 0.5128, 0.375, 0.5128, 0.375, 0.5417, 0.6245, 0.7476, 0.6171, 0.7495, 0.6171, 0.7495, 0.6245, 0.7476])
me_cube_001.materials.append(mat_material)
me_cube_001.update()

# ---- objects
ob_cube = bpy.data.objects.new('Cube', me_cube_001)

# ---- transforms, parenting, visibility, modifiers, constraints
ob_cube.location = (0.0, 0.0, 0.0)

# ---- collection membership
col_collection.objects.link(ob_cube)

# ---- scene / render settings (as saved in the file)
scene.frame_start = 1; scene.frame_end = 250; scene.frame_set(1)
scene.render.engine = 'BLENDER_EEVEE_NEXT'
scene.render.bake_bias = 0.0
scene.render.bake_samples = 0
scene.cycles.sampling_pattern = 'TABULATED_SOBOL'
scene.eevee.use_volume_custom_range = False
bpy.context.view_layer.update()

# ---- added for rendering (the .blend has no active camera and no usable light): camera, sun
cam_auto = bpy.data.cameras.new('AutoCamera')
cam_auto.lens = 50.0
cam_auto.sensor_width = 36.0
cam_auto.clip_end = 1000.0
ob_auto_camera = bpy.data.objects.new('AutoCamera', cam_auto)
scene.collection.objects.link(ob_auto_camera)
ob_auto_camera.location = (9.19168, -11.1837, 6.45607)
ob_auto_camera.rotation_euler = (1.09748, -7.21219e-08, 0.694738)
scene.camera = ob_auto_camera
light_auto_sun = bpy.data.lights.new('AutoSun', 'SUN')
light_auto_sun.energy = 3.0
light_auto_sun.angle = 0.0523599
ob_auto_sun = bpy.data.objects.new('AutoSun', light_auto_sun)
scene.collection.objects.link(ob_auto_sun)
ob_auto_sun.rotation_euler = (0.872665, 0.174533, 0.523599)
bpy.context.view_layer.update()
